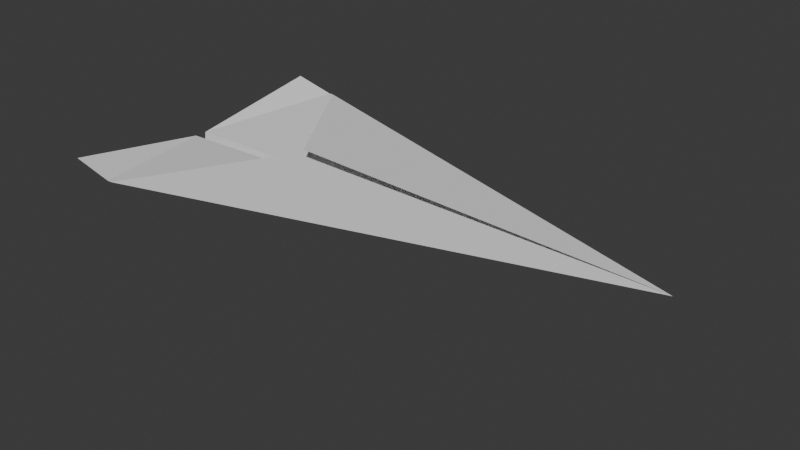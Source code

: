 # Source: BoidPlane.blend  (saved by Blender 4.2.66; exported with 4.5.12 LTS)
import bpy
from mathutils import Matrix  # noqa: F401  (used for matrix-valued properties, if any)

bpy.ops.wm.read_factory_settings(use_empty=True)
scene = bpy.context.scene
scene.name = 'Scene'

# ---- collections
col_collection = bpy.data.collections.new('Collection'); scene.collection.children.link(col_collection)

# ---- world
world_world = bpy.data.worlds.new('World'); scene.world = world_world
world_world.use_nodes = True; world_world.node_tree.nodes.clear()
_N = world_world.node_tree.nodes; _L = world_world.node_tree.links
n0 = _N.new('ShaderNodeOutputWorld'); n0.name = 'World Output'; n0.location = (300, 300)
n1 = _N.new('ShaderNodeBackground'); n1.name = 'Background'; n1.location = (10, 300)
n1.inputs[0].default_value = (0.05088, 0.05088, 0.05088, 1.0)
_L.new(n1.outputs[0], n0.inputs[0])
n0.is_active_output = True
world_world.color = (0.05088, 0.05088, 0.05088)
world_world.sun_shadow_jitter_overblur = 0.0

# ---- meshes
me_plane = bpy.data.meshes.new('Plane')
me_plane.from_pydata([(-0.2879, -0.5208, 0.08155), (-0.01097, -0.2427, 0.07625), (-0.01234, -0.5208, 0.03764), (0.0, -0.5208, -0.07609), (0.0, 0.5208, 0.05605), (-0.2879, -0.4264, 0.06158), (-0.2879, -0.4362, 0.06158)], [], [(0, 2, 6), (2, 3, 4), (5, 4, 1), (6, 2, 4, 5)])
_uv = me_plane.uv_layers.new(name='UVMap')
_uv.uv.foreach_set('vector', [0.001405, 0.2726, 0.453, 0.2742, 0.003876, 0.3099, 0.9805, 0.7212, 0.7967, 0.7274, 0.7967, 0.2726, 0.7967, 0.2726, 0.7967, 0.7015, 0.453, 0.3836, 0.003876, 0.3099, 0.453, 0.2742, 0.453, 0.7221, 0.003721, 0.3141])
me_plane.update()

# ---- objects
ob_plane = bpy.data.objects.new('Plane', me_plane)

# ---- transforms, parenting, visibility, modifiers, constraints
ob_plane.location = (0.0, 0.0, 0.0)
ob_plane.rotation_euler = (0.0, -0.0, -1.571)
_m = ob_plane.modifiers.new('Mirror', 'MIRROR')

# ---- collection membership
col_collection.objects.link(ob_plane)

# ---- scene / render settings (as saved in the file)
scene.frame_start = 1; scene.frame_end = 250; scene.frame_set(1)
scene.render.engine = 'BLENDER_EEVEE_NEXT'
bpy.context.view_layer.update()

# ---- added for rendering (the .blend has no active camera and no usable light): camera, sun
cam_auto = bpy.data.cameras.new('AutoCamera')
cam_auto.lens = 50.0
cam_auto.sensor_width = 36.0
cam_auto.clip_end = 1000.0
ob_auto_camera = bpy.data.objects.new('AutoCamera', cam_auto)
scene.collection.objects.link(ob_auto_camera)
ob_auto_camera.location = (1.11073, -1.33288, 0.891314)
ob_auto_camera.rotation_euler = (1.09748, -7.21219e-08, 0.694738)
scene.camera = ob_auto_camera
light_auto_sun = bpy.data.lights.new('AutoSun', 'SUN')
light_auto_sun.energy = 3.0
light_auto_sun.angle = 0.0523599
ob_auto_sun = bpy.data.objects.new('AutoSun', light_auto_sun)
scene.collection.objects.link(ob_auto_sun)
ob_auto_sun.rotation_euler = (0.872665, 0.174533, 0.523599)
bpy.context.view_layer.update()
